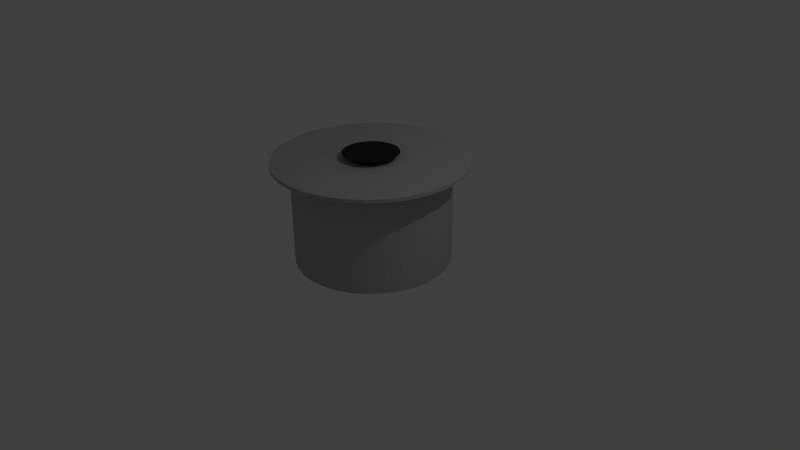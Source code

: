 # Source: mh-pot.blend  (saved by Blender 2.76.0; exported with 4.5.12 LTS)
import bpy
from mathutils import Matrix  # noqa: F401  (used for matrix-valued properties, if any)

bpy.ops.wm.read_factory_settings(use_empty=True)
scene = bpy.context.scene
scene.name = 'Scene'

# ---- collections
col_collection_1 = bpy.data.collections.new('Collection 1'); scene.collection.children.link(col_collection_1)

# ---- materials (node trees are filled in below, after node groups)
mat_topvf_002 = bpy.data.materials.new('topvf.002')
mat_topvf_002.alpha_threshold = 0.0
mat_topvf_002.use_transparent_shadow = False
mat_topvf_002.diffuse_color = (0.4575, 0.4575, 0.4575, 1.0)
mat_topvf_002.roughness = 0.5
mat_topvf_002.specular_intensity = 1.0
mat_material_001 = bpy.data.materials.new('Material.001')
mat_material_001.alpha_threshold = 0.0
mat_material_001.use_transparent_shadow = False
mat_material_001.diffuse_color = (0.02721, 0.02721, 0.02721, 1.0)
mat_material_001.roughness = 0.5
mat_material_001.specular_intensity = 0.0

# ---- material node trees

# ---- world
world_world = bpy.data.worlds.new('World'); scene.world = world_world
world_world.color = (0.05088, 0.05088, 0.05088)
world_world.use_sun_shadow = False
world_world.sun_shadow_jitter_overblur = 0.0
world_world.cycles.sampling_method = 'MANUAL'
world_world.cycles.sample_map_resolution = 256

# ---- cameras
cam_camera = bpy.data.cameras.new('Camera')
cam_camera.clip_end = 100.0
cam_camera.lens = 35.0
cam_camera.sensor_width = 32.0
cam_camera.sensor_height = 18.0
cam_camera.ortho_scale = 7.314
cam_camera.dof.focus_distance = 0.0
cam_camera.dof.aperture_fstop = 128.0

# ---- lights
light_lamp = bpy.data.lights.new('Lamp', 'POINT')
light_lamp.transmission_factor = 0.0
light_lamp.cutoff_distance = 30.0
light_lamp.energy = 100.0
light_lamp.shadow_buffer_clip_start = 1.001
light_lamp.shadow_soft_size = 0.1
light_lamp.shadow_maximum_resolution = 0.006
light_lamp.use_absolute_resolution = True
light_lamp.cycles.use_multiple_importance_sampling = False

# ---- meshes
me_circle = bpy.data.meshes.new('Circle')
me_circle.from_pydata([(0.0, 1.0, 0.0), (-0.1951, 0.9808, 0.0), (-0.3827, 0.9239, 0.0), (-0.5556, 0.8315, 0.0), (-0.7071, 0.7071, 0.0), (-0.8315, 0.5556, 0.0), (-0.9239, 0.3827, 0.0), (-0.9808, 0.1951, 0.0), (-1.0, 7.55e-08, 0.0), (-0.9808, -0.1951, 0.0), (-0.9239, -0.3827, 0.0), (-0.8315, -0.5556, 0.0), (-0.7071, -0.7071, 0.0), (-0.5556, -0.8315, 0.0), (-0.3827, -0.9239, 0.0), (-0.1951, -0.9808, 0.0), (3.258e-07, -1.0, 0.0), (0.1951, -0.9808, 0.0), (0.3827, -0.9239, 0.0), (0.5556, -0.8315, 0.0), (0.7071, -0.7071, 0.0), (0.8315, -0.5556, 0.0), (0.9239, -0.3827, 0.0), (0.9808, -0.1951, 0.0), (1.0, 9.656e-07, 0.0), (0.9808, 0.1951, 0.0), (0.9239, 0.3827, 0.0), (0.8315, 0.5556, 0.0), (0.7071, 0.7071, 0.0), (0.5556, 0.8315, 0.0), (0.3827, 0.9239, 0.0), (0.1951, 0.9808, 0.0), (-8.661e-08, 2.924e-07, 0.0), (0.0, 1.0, 1.233), (-0.1951, 0.9808, 1.233), (-0.3827, 0.9239, 1.233), (-0.5556, 0.8315, 1.233), (-0.7071, 0.7071, 1.233), (-0.8315, 0.5556, 1.233), (-0.9239, 0.3827, 1.233), (-0.9808, 0.1951, 1.233), (-1.0, 7.55e-08, 1.233), (-0.9808, -0.1951, 1.233), (-0.9239, -0.3827, 1.233), (-0.8315, -0.5556, 1.233), (-0.7071, -0.7071, 1.233), (-0.5556, -0.8315, 1.233), (-0.3827, -0.9239, 1.233), (-0.1951, -0.9808, 1.233), (3.258e-07, -1.0, 1.233), (0.1951, -0.9808, 1.233), (0.3827, -0.9239, 1.233), (0.5556, -0.8315, 1.233), (0.7071, -0.7071, 1.233), (0.8315, -0.5556, 1.233), (0.9239, -0.3827, 1.233), (0.9808, -0.1951, 1.233), (1.0, 9.656e-07, 1.233), (0.9808, 0.1951, 1.233), (0.9239, 0.3827, 1.233), (0.8315, 0.5556, 1.233), (0.7071, 0.7071, 1.233), (0.5556, 0.8315, 1.233), (0.3827, 0.9239, 1.233), (0.1951, 0.9808, 1.233), (2.816e-08, 1.239, 1.293), (0.0, 1.0, 1.233), (-0.1951, 0.9808, 1.233), (-0.3827, 0.9239, 1.233), (-0.5556, 0.8315, 1.233), (-0.7071, 0.7071, 1.233), (-0.8315, 0.5556, 1.233), (-0.9239, 0.3827, 1.233), (-0.9808, 0.1951, 1.233), (-1.0, 7.55e-08, 1.233), (-0.9808, -0.1951, 1.233), (-0.9239, -0.3827, 1.233), (-0.8315, -0.5556, 1.233), (-0.7071, -0.7071, 1.233), (-0.5556, -0.8315, 1.233), (-0.3827, -0.9239, 1.233), (-0.1951, -0.9808, 1.233), (3.258e-07, -1.0, 1.233), (0.1951, -0.9808, 1.233), (0.3827, -0.9239, 1.233), (0.5556, -0.8315, 1.233), (0.7071, -0.7071, 1.233), (0.8315, -0.5556, 1.233), (0.9239, -0.3827, 1.233), (0.9808, -0.1951, 1.233), (1.0, 9.656e-07, 1.233), (0.9808, 0.1951, 1.233), (0.9239, 0.3827, 1.233), (0.8315, 0.5556, 1.233), (0.7071, 0.7071, 1.233), (0.5556, 0.8315, 1.233), (0.3827, 0.9239, 1.233), (0.1951, 0.9808, 1.233), (2.816e-08, 1.239, 1.338), (-0.2417, 1.215, 1.293), (-0.4742, 1.145, 1.293), (-0.6884, 1.03, 1.293), (-0.8762, 0.8762, 1.293), (-1.03, 0.6884, 1.293), (-1.145, 0.4742, 1.293), (-1.215, 0.2417, 1.293), (-1.239, 2.535e-08, 1.293), (-1.215, -0.2417, 1.293), (-1.145, -0.4742, 1.293), (-1.03, -0.6884, 1.293), (-0.8762, -0.8762, 1.293), (-0.6884, -1.03, 1.293), (-0.4742, -1.145, 1.293), (-0.2417, -1.215, 1.293), (4.319e-07, -1.239, 1.293), (0.2417, -1.215, 1.293), (0.4742, -1.145, 1.293), (0.6884, -1.03, 1.293), (0.8762, -0.8762, 1.293), (1.03, -0.6884, 1.293), (1.145, -0.4742, 1.293), (1.215, -0.2417, 1.293), (1.239, 1.128e-06, 1.293), (1.215, 0.2417, 1.293), (1.145, 0.4742, 1.293), (1.03, 0.6884, 1.293), (0.8762, 0.8762, 1.293), (0.6884, 1.03, 1.293), (0.4742, 1.145, 1.293), (0.2417, 1.215, 1.293), (-6.177e-08, 0.2427, 1.338), (-0.2417, 1.215, 1.338), (-0.4742, 1.145, 1.338), (-0.6884, 1.03, 1.338), (-0.8762, 0.8762, 1.338), (-1.03, 0.6884, 1.338), (-1.145, 0.4742, 1.338), (-1.215, 0.2417, 1.338), (-1.239, 2.535e-08, 1.338), (-1.215, -0.2417, 1.338), (-1.145, -0.4742, 1.338), (-1.03, -0.6884, 1.338), (-0.8762, -0.8762, 1.338), (-0.6884, -1.03, 1.338), (-0.4742, -1.145, 1.338), (-0.2417, -1.215, 1.338), (4.319e-07, -1.239, 1.338), (0.2417, -1.215, 1.338), (0.4742, -1.145, 1.338), (0.6884, -1.03, 1.338), (0.8762, -0.8762, 1.338), (1.03, -0.6884, 1.338), (1.145, -0.4742, 1.338), (1.215, -0.2417, 1.338), (1.239, 1.128e-06, 1.338), (1.215, 0.2417, 1.338), (1.145, 0.4742, 1.338), (1.03, 0.6884, 1.338), (0.8762, 0.8762, 1.338), (0.6884, 1.03, 1.338), (0.4742, 1.145, 1.338), (0.2417, 1.215, 1.338), (-0.04735, 0.2381, 1.338), (-0.09289, 0.2243, 1.338), (-0.1349, 0.2018, 1.338), (-0.1716, 0.1716, 1.338), (-0.2018, 0.1349, 1.338), (-0.2243, 0.09289, 1.338), (-0.2381, 0.04735, 1.338), (-0.2427, 2.358e-07, 1.338), (-0.2381, -0.04735, 1.338), (-0.2243, -0.09289, 1.338), (-0.2018, -0.1349, 1.338), (-0.1716, -0.1716, 1.338), (-0.1349, -0.2018, 1.338), (-0.09289, -0.2243, 1.338), (-0.04735, -0.2381, 1.338), (1.732e-08, -0.2427, 1.338), (0.04735, -0.2381, 1.338), (0.09289, -0.2243, 1.338), (0.1349, -0.2018, 1.338), (0.1716, -0.1716, 1.338), (0.2018, -0.1349, 1.338), (0.2243, -0.09289, 1.338), (0.2381, -0.04735, 1.338), (0.2427, 4.519e-07, 1.338), (0.2381, 0.04735, 1.338), (0.2243, 0.09289, 1.338), (0.2018, 0.1349, 1.338), (0.1716, 0.1716, 1.338), (0.1349, 0.2018, 1.338), (0.09289, 0.2243, 1.338), (0.04735, 0.2381, 1.338), (-4.691e-08, 0.3589, 1.412), (-0.07001, 0.352, 1.412), (-0.1373, 0.3315, 1.412), (-0.1994, 0.2984, 1.412), (-0.2538, 0.2538, 1.412), (-0.2984, 0.1994, 1.412), (-0.3315, 0.1373, 1.412), (-0.352, 0.07001, 1.412), (-0.3589, 2.105e-07, 1.412), (-0.352, -0.07001, 1.412), (-0.3315, -0.1373, 1.412), (-0.2984, -0.1994, 1.412), (-0.2538, -0.2538, 1.412), (-0.1994, -0.2984, 1.412), (-0.1373, -0.3315, 1.412), (-0.07001, -0.352, 1.412), (7.002e-08, -0.3589, 1.412), (0.07001, -0.352, 1.412), (0.1373, -0.3315, 1.412), (0.1994, -0.2984, 1.412), (0.2538, -0.2538, 1.412), (0.2984, -0.1994, 1.412), (0.3315, -0.1373, 1.412), (0.352, -0.07001, 1.412), (0.3589, 5.299e-07, 1.412), (0.352, 0.07001, 1.412), (0.3315, 0.1373, 1.412), (0.2984, 0.1994, 1.412), (0.2538, 0.2538, 1.412), (0.1994, 0.2984, 1.412), (0.1373, 0.3315, 1.412), (0.07001, 0.352, 1.412), (-7.8e-08, 2.883e-07, 1.412)], [], [(26, 32, 25), (29, 32, 28), (2, 32, 1), (20, 32, 19), (11, 32, 10), (5, 32, 4), (30, 32, 29), (24, 32, 23), (15, 32, 14), (6, 32, 5), (9, 32, 8), (19, 32, 18), (10, 32, 9), (28, 32, 27), (13, 32, 12), (4, 32, 3), (0, 32, 31), (14, 32, 13), (23, 32, 22), (8, 32, 7), (17, 32, 16), (27, 32, 26), (18, 32, 17), (3, 32, 2), (21, 32, 20), (12, 32, 11), (31, 32, 30), (22, 32, 21), (7, 32, 6), (25, 32, 24), (16, 32, 15), (1, 32, 0), (42, 41, 74, 75), (48, 47, 80, 81), (57, 56, 89, 90), (39, 38, 71, 72), (63, 62, 95, 96), (38, 37, 70, 71), (44, 43, 76, 77), (53, 52, 85, 86), (35, 34, 67, 68), (62, 61, 94, 95), (59, 58, 91, 92), (34, 33, 66, 67), (49, 48, 81, 82), (58, 57, 90, 91), (40, 39, 72, 73), (55, 54, 87, 88), (64, 63, 96, 97), (54, 53, 86, 87), (36, 35, 68, 69), (45, 44, 77, 78), (60, 59, 92, 93), (51, 50, 83, 84), (41, 40, 73, 74), (50, 49, 82, 83), (47, 46, 79, 80), (56, 55, 88, 89), (33, 64, 97, 66), (37, 36, 69, 70), (46, 45, 78, 79), (43, 42, 75, 76), (52, 51, 84, 85), (61, 60, 93, 94), (26, 25, 58, 59), (29, 28, 61, 62), (2, 1, 34, 35), (20, 19, 52, 53), (11, 10, 43, 44), (5, 4, 37, 38), (30, 29, 62, 63), (24, 23, 56, 57), (15, 14, 47, 48), (6, 5, 38, 39), (9, 8, 41, 42), (19, 18, 51, 52), (10, 9, 42, 43), (28, 27, 60, 61), (13, 12, 45, 46), (4, 3, 36, 37), (0, 31, 64, 33), (14, 13, 46, 47), (23, 22, 55, 56), (8, 7, 40, 41), (17, 16, 49, 50), (27, 26, 59, 60), (18, 17, 50, 51), (3, 2, 35, 36), (21, 20, 53, 54), (12, 11, 44, 45), (31, 30, 63, 64), (22, 21, 54, 55), (7, 6, 39, 40), (25, 24, 57, 58), (16, 15, 48, 49), (1, 0, 33, 34), (70, 69, 101, 102), (79, 78, 110, 111), (94, 93, 125, 126), (76, 75, 107, 108), (85, 84, 116, 117), (75, 74, 106, 107), (72, 71, 103, 104), (81, 80, 112, 113), (90, 89, 121, 122), (96, 95, 127, 128), (71, 70, 102, 103), (77, 76, 108, 109), (86, 85, 117, 118), (68, 67, 99, 100), (95, 94, 126, 127), (92, 91, 123, 124), (67, 66, 65, 99), (82, 81, 113, 114), (91, 90, 122, 123), (73, 72, 104, 105), (88, 87, 119, 120), (97, 96, 128, 129), (87, 86, 118, 119), (69, 68, 100, 101), (78, 77, 109, 110), (93, 92, 124, 125), (84, 83, 115, 116), (83, 82, 114, 115), (74, 73, 105, 106), (89, 88, 120, 121), (80, 79, 111, 112), (66, 97, 129, 65), (119, 118, 150, 151), (101, 100, 132, 133), (110, 109, 141, 142), (125, 124, 156, 157), (116, 115, 147, 148), (106, 105, 137, 138), (115, 114, 146, 147), (112, 111, 143, 144), (121, 120, 152, 153), (65, 129, 161, 98), (102, 101, 133, 134), (111, 110, 142, 143), (108, 107, 139, 140), (117, 116, 148, 149), (126, 125, 157, 158), (107, 106, 138, 139), (113, 112, 144, 145), (122, 121, 153, 154), (104, 103, 135, 136), (128, 127, 159, 160), (103, 102, 134, 135), (118, 117, 149, 150), (100, 99, 131, 132), (109, 108, 140, 141), (127, 126, 158, 159), (124, 123, 155, 156), (99, 65, 98, 131), (123, 122, 154, 155), (105, 104, 136, 137), (114, 113, 145, 146), (120, 119, 151, 152), (129, 128, 160, 161), (135, 134, 165, 166), (150, 149, 180, 181), (132, 131, 162, 163), (141, 140, 171, 172), (159, 158, 189, 190), (156, 155, 186, 187), (131, 98, 130, 162), (155, 154, 185, 186), (137, 136, 167, 168), (146, 145, 176, 177), (152, 151, 182, 183), (161, 160, 191, 192), (133, 132, 163, 164), (142, 141, 172, 173), (151, 150, 181, 182), (148, 147, 178, 179), (157, 156, 187, 188), (138, 137, 168, 169), (147, 146, 177, 178), (144, 143, 174, 175), (153, 152, 183, 184), (98, 161, 192, 130), (143, 142, 173, 174), (134, 133, 164, 165), (149, 148, 179, 180), (158, 157, 188, 189), (140, 139, 170, 171), (139, 138, 169, 170), (154, 153, 184, 185), (136, 135, 166, 167), (145, 144, 175, 176), (160, 159, 190, 191), (165, 164, 196, 197), (174, 173, 205, 206), (180, 179, 211, 212), (189, 188, 220, 221), (171, 170, 202, 203), (170, 169, 201, 202), (185, 184, 216, 217), (167, 166, 198, 199), (176, 175, 207, 208), (191, 190, 222, 223), (166, 165, 197, 198), (163, 162, 194, 195), (172, 171, 203, 204), (181, 180, 212, 213), (190, 189, 221, 222), (187, 186, 218, 219), (162, 130, 193, 194), (168, 167, 199, 200), (177, 176, 208, 209), (186, 185, 217, 218), (183, 182, 214, 215), (192, 191, 223, 224), (173, 172, 204, 205), (182, 181, 213, 214), (164, 163, 195, 196), (179, 178, 210, 211), (188, 187, 219, 220), (178, 177, 209, 210), (169, 168, 200, 201), (184, 183, 215, 216), (175, 174, 206, 207), (130, 192, 224, 193), (219, 218, 225), (222, 221, 225), (195, 194, 225), (213, 212, 225), (204, 203, 225), (198, 197, 225), (223, 222, 225), (217, 216, 225), (208, 207, 225), (199, 198, 225), (202, 201, 225), (212, 211, 225), (203, 202, 225), (221, 220, 225), (206, 205, 225), (197, 196, 225), (193, 224, 225), (207, 206, 225), (216, 215, 225), (201, 200, 225), (210, 209, 225), (220, 219, 225), (211, 210, 225), (196, 195, 225), (214, 213, 225), (205, 204, 225), (224, 223, 225), (215, 214, 225), (200, 199, 225), (218, 217, 225), (209, 208, 225), (194, 193, 225)])
me_circle.polygons.foreach_set('material_index', [0, 0, 0, 0, 0, 0, 0, 0, 0, 0, 0, 0, 0, 0, 0, 0, 0, 0, 0, 0, 0, 0, 0, 0, 0, 0, 0, 0, 0, 0, 0, 0, 0, 0, 0, 0, 0, 0, 0, 0, 0, 0, 0, 0, 0, 0, 0, 0, 0, 0, 0, 0, 0, 0, 0, 0, 0, 0, 0, 0, 0, 0, 0, 0, 0, 0, 0, 0, 0, 0, 0, 0, 0, 0, 0, 0, 0, 0, 0, 0, 0, 0, 0, 0, 0, 0, 0, 0, 0, 0, 0, 0, 0, 0, 0, 0, 0, 0, 0, 0, 0, 0, 0, 0, 0, 0, 0, 0, 0, 0, 0, 0, 0, 0, 0, 0, 0, 0, 0, 0, 0, 0, 0, 0, 0, 0, 0, 0, 0, 0, 0, 0, 0, 0, 0, 0, 0, 0, 0, 0, 0, 0, 0, 0, 0, 0, 0, 0, 0, 0, 0, 0, 0, 0, 0, 0, 0, 0, 0, 0, 0, 0, 0, 0, 0, 0, 0, 0, 0, 0, 0, 0, 0, 0, 0, 0, 0, 0, 0, 0, 0, 0, 0, 0, 0, 0, 0, 0, 0, 0, 0, 0, 1, 1, 1, 1, 1, 1, 1, 1, 1, 1, 1, 1, 1, 1, 1, 1, 1, 1, 1, 1, 1, 1, 1, 1, 1, 1, 1, 1, 1, 1, 1, 1, 1, 1, 1, 1, 1, 1, 1, 1, 1, 1, 1, 1, 1, 1, 1, 1, 1, 1, 1, 1, 1, 1, 1, 1, 1, 1, 1, 1, 1, 1, 1, 1])
me_circle.materials.append(mat_topvf_002)
me_circle.materials.append(mat_material_001)
me_circle.use_remesh_preserve_volume = False
me_circle.use_remesh_preserve_attributes = False
me_circle.use_mirror_vertex_groups = False
me_circle.update()

# ---- objects
ob_circle = bpy.data.objects.new('Circle', me_circle)
ob_lamp = bpy.data.objects.new('Lamp', light_lamp)
ob_camera = bpy.data.objects.new('Camera', cam_camera)

# ---- transforms, parenting, visibility, modifiers, constraints
ob_circle.location = (0.0, 0.0, 0.0)
ob_circle.lineart.crease_threshold = 0.0
ob_lamp.location = (4.076, 1.005, 5.904)
ob_lamp.rotation_euler = (0.6503, 0.05522, 1.866)
ob_lamp.lock_rotations_4d = False
ob_lamp.empty_display_type = 'ARROWS'
ob_lamp.color = (0.0, 0.0, 0.0, 0.0)
ob_lamp.lineart.crease_threshold = 0.0
ob_camera.location = (7.481, -6.508, 5.344)
ob_camera.rotation_euler = (1.109, 0.01082, 0.8149)
ob_camera.lock_rotations_4d = False
ob_camera.empty_display_type = 'ARROWS'
ob_camera.color = (0.0, 0.0, 0.0, 0.0)
ob_camera.display_type = 'WIRE'
ob_camera.lineart.crease_threshold = 0.0

# ---- collection membership
col_collection_1.objects.link(ob_circle)
col_collection_1.objects.link(ob_lamp)
col_collection_1.objects.link(ob_camera)

# ---- scene / render settings (as saved in the file)
scene.camera = ob_camera
scene.frame_start = 1; scene.frame_end = 250; scene.frame_set(1)
scene.render.engine = 'BLENDER_EEVEE_NEXT'
scene.render.resolution_percentage = 50
scene.render.dither_intensity = 0.0
scene.cycles.use_denoising = False
scene.cycles.samples = 10
scene.cycles.sampling_pattern = 'TABULATED_SOBOL'
scene.cycles.light_sampling_threshold = 0.0
scene.cycles.use_adaptive_sampling = False
scene.cycles.use_light_tree = False
scene.cycles.blur_glossy = 0.0
scene.cycles.pixel_filter_type = 'GAUSSIAN'
scene.cycles.sample_clamp_indirect = 0.0
scene.view_settings.view_transform = 'Standard'
bpy.context.view_layer.update()
